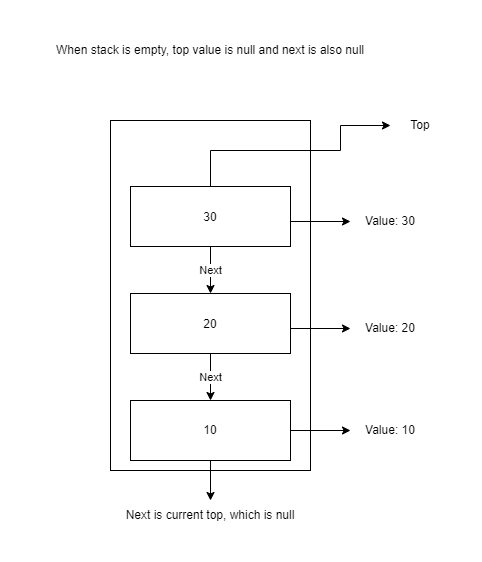

The diagram above was exported from draw.io. Its source (the exported page's mxGraphModel, read from the mxfile embedded in the PNG):
<mxGraphModel dx="733" dy="370" grid="1" gridSize="10" guides="1" tooltips="1" connect="1" arrows="1" fold="1" page="1" pageScale="1" pageWidth="827" pageHeight="1169" math="0" shadow="0">
  <root>
    <mxCell id="0" />
    <mxCell id="1" parent="0" />
    <mxCell id="ynKT7swBvDhu-eqMFqTy-2" value="" style="rounded=0;whiteSpace=wrap;html=1;" vertex="1" parent="1">
      <mxGeometry x="200" y="130" width="200" height="350" as="geometry" />
    </mxCell>
    <mxCell id="ynKT7swBvDhu-eqMFqTy-16" style="edgeStyle=orthogonalEdgeStyle;rounded=0;orthogonalLoop=1;jettySize=auto;html=1;entryX=0.5;entryY=0;entryDx=0;entryDy=0;" edge="1" parent="1" source="ynKT7swBvDhu-eqMFqTy-3" target="ynKT7swBvDhu-eqMFqTy-9">
      <mxGeometry relative="1" as="geometry" />
    </mxCell>
    <mxCell id="ynKT7swBvDhu-eqMFqTy-3" value="" style="rounded=0;whiteSpace=wrap;html=1;" vertex="1" parent="1">
      <mxGeometry x="220" y="410" width="160" height="60" as="geometry" />
    </mxCell>
    <mxCell id="ynKT7swBvDhu-eqMFqTy-4" value="When stack is empty, top value is null and next is also null" style="text;html=1;strokeColor=none;fillColor=none;align=center;verticalAlign=middle;whiteSpace=wrap;rounded=0;" vertex="1" parent="1">
      <mxGeometry x="120" y="40" width="360" height="40" as="geometry" />
    </mxCell>
    <mxCell id="ynKT7swBvDhu-eqMFqTy-5" value="10" style="text;html=1;strokeColor=none;fillColor=none;align=center;verticalAlign=middle;whiteSpace=wrap;rounded=0;" vertex="1" parent="1">
      <mxGeometry x="270" y="425" width="60" height="30" as="geometry" />
    </mxCell>
    <mxCell id="ynKT7swBvDhu-eqMFqTy-6" value="" style="endArrow=classic;html=1;rounded=0;exitX=1;exitY=0.5;exitDx=0;exitDy=0;" edge="1" parent="1" source="ynKT7swBvDhu-eqMFqTy-3">
      <mxGeometry width="50" height="50" relative="1" as="geometry">
        <mxPoint x="390" y="430" as="sourcePoint" />
        <mxPoint x="440" y="440" as="targetPoint" />
      </mxGeometry>
    </mxCell>
    <mxCell id="ynKT7swBvDhu-eqMFqTy-7" value="Value: 10" style="text;html=1;strokeColor=none;fillColor=none;align=center;verticalAlign=middle;whiteSpace=wrap;rounded=0;" vertex="1" parent="1">
      <mxGeometry x="450" y="425" width="60" height="30" as="geometry" />
    </mxCell>
    <mxCell id="ynKT7swBvDhu-eqMFqTy-9" value="Next is current top, which is null" style="text;html=1;strokeColor=none;fillColor=none;align=center;verticalAlign=middle;whiteSpace=wrap;rounded=0;" vertex="1" parent="1">
      <mxGeometry x="160" y="510" width="280" height="30" as="geometry" />
    </mxCell>
    <mxCell id="ynKT7swBvDhu-eqMFqTy-10" value="" style="rounded=0;whiteSpace=wrap;html=1;" vertex="1" parent="1">
      <mxGeometry x="220" y="303" width="160" height="60" as="geometry" />
    </mxCell>
    <mxCell id="ynKT7swBvDhu-eqMFqTy-11" value="20" style="text;html=1;strokeColor=none;fillColor=none;align=center;verticalAlign=middle;whiteSpace=wrap;rounded=0;" vertex="1" parent="1">
      <mxGeometry x="270" y="319" width="60" height="30" as="geometry" />
    </mxCell>
    <mxCell id="ynKT7swBvDhu-eqMFqTy-12" value="" style="endArrow=classic;html=1;rounded=0;exitX=1;exitY=0.5;exitDx=0;exitDy=0;" edge="1" parent="1">
      <mxGeometry width="50" height="50" relative="1" as="geometry">
        <mxPoint x="380" y="338" as="sourcePoint" />
        <mxPoint x="440" y="338" as="targetPoint" />
      </mxGeometry>
    </mxCell>
    <mxCell id="ynKT7swBvDhu-eqMFqTy-13" value="Value: 20" style="text;html=1;strokeColor=none;fillColor=none;align=center;verticalAlign=middle;whiteSpace=wrap;rounded=0;" vertex="1" parent="1">
      <mxGeometry x="450" y="323" width="60" height="30" as="geometry" />
    </mxCell>
    <mxCell id="ynKT7swBvDhu-eqMFqTy-14" value="" style="endArrow=classic;html=1;rounded=0;exitX=0.5;exitY=1;exitDx=0;exitDy=0;entryX=0.5;entryY=0;entryDx=0;entryDy=0;" edge="1" parent="1" source="ynKT7swBvDhu-eqMFqTy-10" target="ynKT7swBvDhu-eqMFqTy-3">
      <mxGeometry relative="1" as="geometry">
        <mxPoint x="290" y="390" as="sourcePoint" />
        <mxPoint x="390" y="390" as="targetPoint" />
      </mxGeometry>
    </mxCell>
    <mxCell id="ynKT7swBvDhu-eqMFqTy-15" value="Next" style="edgeLabel;resizable=0;html=1;align=center;verticalAlign=middle;" connectable="0" vertex="1" parent="ynKT7swBvDhu-eqMFqTy-14">
      <mxGeometry relative="1" as="geometry" />
    </mxCell>
    <mxCell id="ynKT7swBvDhu-eqMFqTy-24" style="edgeStyle=orthogonalEdgeStyle;rounded=0;orthogonalLoop=1;jettySize=auto;html=1;entryX=0;entryY=0.5;entryDx=0;entryDy=0;" edge="1" parent="1" source="ynKT7swBvDhu-eqMFqTy-17" target="ynKT7swBvDhu-eqMFqTy-23">
      <mxGeometry relative="1" as="geometry">
        <Array as="points">
          <mxPoint x="300" y="160" />
          <mxPoint x="430" y="160" />
          <mxPoint x="430" y="135" />
        </Array>
      </mxGeometry>
    </mxCell>
    <mxCell id="ynKT7swBvDhu-eqMFqTy-17" value="" style="rounded=0;whiteSpace=wrap;html=1;" vertex="1" parent="1">
      <mxGeometry x="220" y="196" width="160" height="60" as="geometry" />
    </mxCell>
    <mxCell id="ynKT7swBvDhu-eqMFqTy-18" value="30" style="text;html=1;strokeColor=none;fillColor=none;align=center;verticalAlign=middle;whiteSpace=wrap;rounded=0;" vertex="1" parent="1">
      <mxGeometry x="270" y="212" width="60" height="30" as="geometry" />
    </mxCell>
    <mxCell id="ynKT7swBvDhu-eqMFqTy-19" value="" style="endArrow=classic;html=1;rounded=0;exitX=1;exitY=0.5;exitDx=0;exitDy=0;" edge="1" parent="1">
      <mxGeometry width="50" height="50" relative="1" as="geometry">
        <mxPoint x="380" y="231" as="sourcePoint" />
        <mxPoint x="440" y="231" as="targetPoint" />
      </mxGeometry>
    </mxCell>
    <mxCell id="ynKT7swBvDhu-eqMFqTy-20" value="Value: 30" style="text;html=1;strokeColor=none;fillColor=none;align=center;verticalAlign=middle;whiteSpace=wrap;rounded=0;" vertex="1" parent="1">
      <mxGeometry x="450" y="216" width="60" height="30" as="geometry" />
    </mxCell>
    <mxCell id="ynKT7swBvDhu-eqMFqTy-21" value="" style="endArrow=classic;html=1;rounded=0;exitX=0.5;exitY=1;exitDx=0;exitDy=0;entryX=0.5;entryY=0;entryDx=0;entryDy=0;" edge="1" parent="1" source="ynKT7swBvDhu-eqMFqTy-17">
      <mxGeometry relative="1" as="geometry">
        <mxPoint x="290" y="283" as="sourcePoint" />
        <mxPoint x="300" y="303" as="targetPoint" />
      </mxGeometry>
    </mxCell>
    <mxCell id="ynKT7swBvDhu-eqMFqTy-22" value="Next" style="edgeLabel;resizable=0;html=1;align=center;verticalAlign=middle;" connectable="0" vertex="1" parent="ynKT7swBvDhu-eqMFqTy-21">
      <mxGeometry relative="1" as="geometry" />
    </mxCell>
    <mxCell id="ynKT7swBvDhu-eqMFqTy-23" value="Top" style="text;html=1;strokeColor=none;fillColor=none;align=center;verticalAlign=middle;whiteSpace=wrap;rounded=0;" vertex="1" parent="1">
      <mxGeometry x="480" y="120" width="60" height="30" as="geometry" />
    </mxCell>
  </root>
</mxGraphModel>